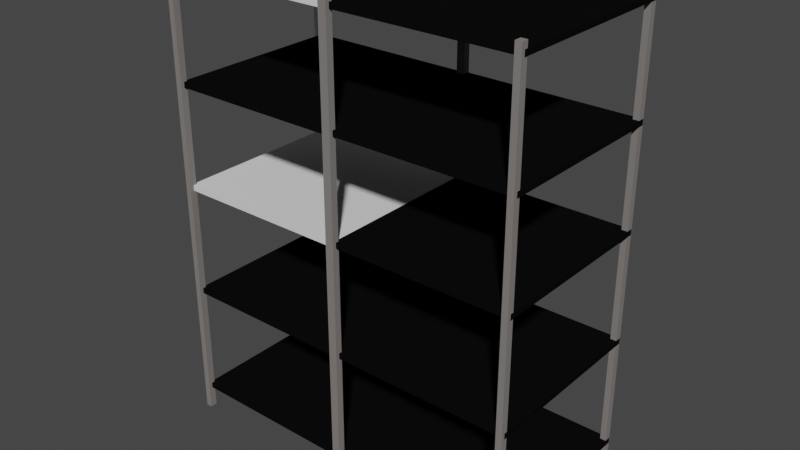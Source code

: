# Source: shelving.blend  (saved by Blender 2.80.75; exported with 4.5.12 LTS)
import bpy
from mathutils import Matrix  # noqa: F401  (used for matrix-valued properties, if any)

bpy.ops.wm.read_factory_settings(use_empty=True)
scene = bpy.context.scene
scene.name = 'Scene'

# ---- collections
col_collection = bpy.data.collections.new('Collection'); scene.collection.children.link(col_collection)

# ---- materials (node trees are filled in below, after node groups)
mat_material_023 = bpy.data.materials.new('Material.023')
mat_material_023.use_transparent_shadow = False
mat_material_023.diffuse_color = (0.214, 0.1982, 0.1916, 1.0)
mat_material_019 = bpy.data.materials.new('Material.019')
mat_material_019.use_transparent_shadow = False
mat_material_019.diffuse_color = (0.214, 0.1982, 0.1916, 1.0)
mat_material_017 = bpy.data.materials.new('Material.017')
mat_material_017.use_transparent_shadow = False
mat_material_017.diffuse_color = (0.214, 0.1982, 0.1916, 1.0)
mat_material_030 = bpy.data.materials.new('Material.030')
mat_material_030.use_transparent_shadow = False
mat_material_030.diffuse_color = (0.003936, 0.00378, 0.003715, 1.0)
mat_material_029 = bpy.data.materials.new('Material.029')
mat_material_029.use_transparent_shadow = False
mat_material_029.diffuse_color = (0.003936, 0.00378, 0.003715, 1.0)
mat_material_028 = bpy.data.materials.new('Material.028')
mat_material_028.use_transparent_shadow = False
mat_material_028.diffuse_color = (0.003936, 0.00378, 0.003715, 1.0)
mat_material_027 = bpy.data.materials.new('Material.027')
mat_material_027.use_transparent_shadow = False
mat_material_027.diffuse_color = (0.003936, 0.00378, 0.003715, 1.0)
mat_material_026 = bpy.data.materials.new('Material.026')
mat_material_026.use_transparent_shadow = False
mat_material_026.diffuse_color = (0.003936, 0.00378, 0.003715, 1.0)
mat_material_018 = bpy.data.materials.new('Material.018')
mat_material_018.use_transparent_shadow = False
mat_material_018.diffuse_color = (0.214, 0.1982, 0.1916, 1.0)
mat_material_001 = bpy.data.materials.new('Material.001')
mat_material_001.alpha_threshold = 0.0
mat_material_001.use_transparent_shadow = False
mat_material_001.diffuse_color = (0.214, 0.1982, 0.1916, 1.0)
mat_material_001.roughness = 0.5
mat_material_022 = bpy.data.materials.new('Material.022')
mat_material_022.use_transparent_shadow = False
mat_material_022.diffuse_color = (0.214, 0.1982, 0.1916, 1.0)
mat_material_015 = bpy.data.materials.new('Material.015')
mat_material_015.use_transparent_shadow = False
mat_material_025 = bpy.data.materials.new('Material.025')
mat_material_025.use_transparent_shadow = False
mat_material_025.diffuse_color = (0.003936, 0.00378, 0.003715, 1.0)
mat_material_024 = bpy.data.materials.new('Material.024')
mat_material_024.use_transparent_shadow = False
mat_material_024.diffuse_color = (0.003936, 0.00378, 0.003715, 1.0)
mat_material_014 = bpy.data.materials.new('Material.014')
mat_material_014.use_transparent_shadow = False
mat_material_013 = bpy.data.materials.new('Material.013')
mat_material_013.use_transparent_shadow = False
mat_material_013.diffuse_color = (0.003936, 0.00378, 0.003715, 1.0)
mat_material_012 = bpy.data.materials.new('Material.012')
mat_material_012.use_transparent_shadow = False
mat_material_016 = bpy.data.materials.new('Material.016')
mat_material_016.use_transparent_shadow = False
mat_material_016.diffuse_color = (0.214, 0.1982, 0.1916, 1.0)

# ---- material node trees

# ---- world
world_world = bpy.data.worlds.new('World'); scene.world = world_world
world_world.use_nodes = True; world_world.node_tree.nodes.clear()
_N = world_world.node_tree.nodes; _L = world_world.node_tree.links
n0 = _N.new('ShaderNodeOutputWorld'); n0.name = 'World Output'; n0.location = (300, 300)
n1 = _N.new('ShaderNodeBackground'); n1.name = 'Background'; n1.location = (10, 300)
n1.inputs[0].default_value = (0.05088, 0.05088, 0.05088, 1.0)
_L.new(n1.outputs[0], n0.inputs[0])
n0.is_active_output = True
world_world.color = (0.05088, 0.05088, 0.05088)
world_world.use_sun_shadow = False
world_world.sun_shadow_jitter_overblur = 0.0

# ---- meshes
me_cube_001 = bpy.data.meshes.new('Cube.001')
me_cube_001.from_pydata([(-1.0, -1.0, -1.0), (-1.0, -1.0, 1.0), (-1.0, 1.0, -1.0), (-1.0, 1.0, 1.0), (1.0, -1.0, -1.0), (1.0, -1.0, 1.0), (1.0, 1.0, -1.0), (1.0, 1.0, 1.0)], [], [(0, 1, 3, 2), (2, 3, 7, 6), (6, 7, 5, 4), (4, 5, 1, 0), (2, 6, 4, 0), (7, 3, 1, 5)])
me_cube_001.materials.append(mat_material_023)
me_cube_001.use_remesh_preserve_volume = False
me_cube_001.use_remesh_preserve_attributes = False
me_cube_001.use_mirror_vertex_groups = False
me_cube_001.update()
me_cube_002 = bpy.data.meshes.new('Cube.002')
me_cube_002.from_pydata([(-1.0, -1.0, -1.0), (-1.0, -1.0, 1.0), (-1.0, 1.0, -1.0), (-1.0, 1.0, 1.0), (1.0, -1.0, -1.0), (1.0, -1.0, 1.0), (1.0, 1.0, -1.0), (1.0, 1.0, 1.0)], [], [(0, 1, 3, 2), (2, 3, 7, 6), (6, 7, 5, 4), (4, 5, 1, 0), (2, 6, 4, 0), (7, 3, 1, 5)])
me_cube_002.materials.append(mat_material_019)
me_cube_002.use_remesh_preserve_volume = False
me_cube_002.use_remesh_preserve_attributes = False
me_cube_002.use_mirror_vertex_groups = False
me_cube_002.update()
me_cube_004 = bpy.data.meshes.new('Cube.004')
me_cube_004.from_pydata([(-1.0, -1.0, -1.0), (-1.0, -1.0, 1.0), (-1.0, 1.0, -1.0), (-1.0, 1.0, 1.0), (1.0, -1.0, -1.0), (1.0, -1.0, 1.0), (1.0, 1.0, -1.0), (1.0, 1.0, 1.0)], [], [(0, 1, 3, 2), (2, 3, 7, 6), (6, 7, 5, 4), (4, 5, 1, 0), (2, 6, 4, 0), (7, 3, 1, 5)])
me_cube_004.materials.append(mat_material_017)
me_cube_004.use_remesh_preserve_volume = False
me_cube_004.use_remesh_preserve_attributes = False
me_cube_004.use_mirror_vertex_groups = False
me_cube_004.update()
me_plane = bpy.data.meshes.new('Plane')
me_plane.from_pydata([(-1.0, -1.0, 0.0), (1.0, -1.0, 0.0), (-1.0, 1.0, 0.0), (1.0, 1.0, 0.0), (-1.0, -1.0, 0.06046), (1.0, -1.0, 0.06046), (-1.0, 1.0, 0.06046), (1.0, 1.0, 0.06046)], [], [(0, 2, 3, 1), (4, 5, 7, 6), (1, 3, 7, 5), (2, 0, 4, 6), (3, 2, 6, 7), (0, 1, 5, 4)])
_uv = me_plane.uv_layers.new(name='UVMap')
_uv.uv.foreach_set('vector', [0.0, 0.0, 0.0, 0.0, 0.0, 0.0, 0.0, 0.0, 0.1171, 0.1171, 0.8829, 0.1171, 0.8829, 0.8829, 0.1171, 0.8829, 0.0, 0.0, 0.0, 0.0, 0.0, 0.0, 0.0, 0.0, 0.0, 0.0, 0.0, 0.0, 0.0, 0.0, 0.0, 0.0, 0.0, 0.0, 0.0, 0.0, 0.0, 0.0, 0.0, 0.0, 0.0, 0.0, 0.0, 0.0, 0.0, 0.0, 0.0, 0.0])
me_plane.materials.append(mat_material_030)
me_plane.use_remesh_preserve_volume = False
me_plane.use_remesh_preserve_attributes = False
me_plane.use_mirror_vertex_groups = False
me_plane.update()
me_plane_001 = bpy.data.meshes.new('Plane.001')
me_plane_001.from_pydata([(-1.0, -1.0, 0.0), (1.0, -1.0, 0.0), (-1.0, 1.0, 0.0), (1.0, 1.0, 0.0), (-1.0, -1.0, 0.06046), (1.0, -1.0, 0.06046), (-1.0, 1.0, 0.06046), (1.0, 1.0, 0.06046)], [], [(0, 2, 3, 1), (4, 5, 7, 6), (1, 3, 7, 5), (2, 0, 4, 6), (3, 2, 6, 7), (0, 1, 5, 4)])
_uv = me_plane_001.uv_layers.new(name='UVMap')
_uv.uv.foreach_set('vector', [0.0, 0.0, 0.0, 0.0, 0.0, 0.0, 0.0, 0.0, 0.1007, 0.1007, 0.8993, 0.1007, 0.8993, 0.8993, 0.1007, 0.8993, 0.0, 0.0, 0.0, 0.0, 0.0, 0.0, 0.0, 0.0, 0.0, 0.0, 0.0, 0.0, 0.0, 0.0, 0.0, 0.0, 0.0, 0.0, 0.0, 0.0, 0.0, 0.0, 0.0, 0.0, 0.0, 0.0, 0.0, 0.0, 0.0, 0.0, 0.0, 0.0])
me_plane_001.materials.append(mat_material_029)
me_plane_001.use_remesh_preserve_volume = False
me_plane_001.use_remesh_preserve_attributes = False
me_plane_001.use_mirror_vertex_groups = False
me_plane_001.update()
me_plane_002 = bpy.data.meshes.new('Plane.002')
me_plane_002.from_pydata([(-1.0, -1.0, 0.0), (1.0, -1.0, 0.0), (-1.0, 1.0, 0.0), (1.0, 1.0, 0.0), (-1.0, -1.0, 0.06046), (1.0, -1.0, 0.06046), (-1.0, 1.0, 0.06046), (1.0, 1.0, 0.06046)], [], [(0, 2, 3, 1), (4, 5, 7, 6), (1, 3, 7, 5), (2, 0, 4, 6), (3, 2, 6, 7), (0, 1, 5, 4)])
_uv = me_plane_002.uv_layers.new(name='UVMap')
_uv.uv.foreach_set('vector', [0.0, 0.0, 0.0, 0.0, 0.0, 0.0, 0.0, 0.0, 0.07843, 0.07843, 0.9216, 0.07843, 0.9216, 0.9216, 0.07843, 0.9216, 0.0, 0.0, 0.0, 0.0, 0.0, 0.0, 0.0, 0.0, 0.0, 0.0, 0.0, 0.0, 0.0, 0.0, 0.0, 0.0, 0.0, 0.0, 0.0, 0.0, 0.0, 0.0, 0.0, 0.0, 0.0, 0.0, 0.0, 0.0, 0.0, 0.0, 0.0, 0.0])
me_plane_002.materials.append(mat_material_028)
me_plane_002.use_remesh_preserve_volume = False
me_plane_002.use_remesh_preserve_attributes = False
me_plane_002.use_mirror_vertex_groups = False
me_plane_002.update()
me_plane_003 = bpy.data.meshes.new('Plane.003')
me_plane_003.from_pydata([(-1.0, -1.0, 0.0), (1.0, -1.0, 0.0), (-1.0, 1.0, 0.0), (1.0, 1.0, 0.0), (-1.0, -1.0, 0.06046), (1.0, -1.0, 0.06046), (-1.0, 1.0, 0.06046), (1.0, 1.0, 0.06046)], [], [(0, 2, 3, 1), (4, 5, 7, 6), (1, 3, 7, 5), (2, 0, 4, 6), (3, 2, 6, 7), (0, 1, 5, 4)])
_uv = me_plane_003.uv_layers.new(name='UVMap')
_uv.uv.foreach_set('vector', [0.0, 0.0, 0.0, 0.0, 0.0, 0.0, 0.0, 0.0, 0.1134, 0.1134, 0.8866, 0.1134, 0.8866, 0.8866, 0.1134, 0.8866, 0.0, 0.0, 0.0, 0.0, 0.0, 0.0, 0.0, 0.0, 0.0, 0.0, 0.0, 0.0, 0.0, 0.0, 0.0, 0.0, 0.0, 0.0, 0.0, 0.0, 0.0, 0.0, 0.0, 0.0, 0.0, 0.0, 0.0, 0.0, 0.0, 0.0, 0.0, 0.0])
me_plane_003.materials.append(mat_material_027)
me_plane_003.use_remesh_preserve_volume = False
me_plane_003.use_remesh_preserve_attributes = False
me_plane_003.use_mirror_vertex_groups = False
me_plane_003.update()
me_plane_004 = bpy.data.meshes.new('Plane.004')
me_plane_004.from_pydata([(-1.0, -1.0, 0.0), (1.0, -1.0, 0.0), (-1.0, 1.0, 0.0), (1.0, 1.0, 0.0), (-1.0, -1.0, 0.06046), (1.0, -1.0, 0.06046), (-1.0, 1.0, 0.06046), (1.0, 1.0, 0.06046)], [], [(0, 2, 3, 1), (4, 5, 7, 6), (1, 3, 7, 5), (2, 0, 4, 6), (3, 2, 6, 7), (0, 1, 5, 4)])
_uv = me_plane_004.uv_layers.new(name='UVMap')
_uv.uv.foreach_set('vector', [0.0, 0.0, 0.0, 0.0, 0.0, 0.0, 0.0, 0.0, 0.1284, 0.1284, 0.8716, 0.1284, 0.8716, 0.8716, 0.1284, 0.8716, 0.0, 0.0, 0.0, 0.0, 0.0, 0.0, 0.0, 0.0, 0.0, 0.0, 0.0, 0.0, 0.0, 0.0, 0.0, 0.0, 0.0, 0.0, 0.0, 0.0, 0.0, 0.0, 0.0, 0.0, 0.0, 0.0, 0.0, 0.0, 0.0, 0.0, 0.0, 0.0])
me_plane_004.materials.append(mat_material_026)
me_plane_004.use_remesh_preserve_volume = False
me_plane_004.use_remesh_preserve_attributes = False
me_plane_004.use_mirror_vertex_groups = False
me_plane_004.update()
me_cube_005 = bpy.data.meshes.new('Cube.005')
me_cube_005.from_pydata([(-1.0, -1.0, -1.0), (-1.0, -1.0, 1.0), (-1.0, 1.0, -1.0), (-1.0, 1.0, 1.0), (1.0, -1.0, -1.0), (1.0, -1.0, 1.0), (1.0, 1.0, -1.0), (1.0, 1.0, 1.0)], [], [(0, 1, 3, 2), (2, 3, 7, 6), (6, 7, 5, 4), (4, 5, 1, 0), (2, 6, 4, 0), (7, 3, 1, 5)])
me_cube_005.materials.append(mat_material_018)
me_cube_005.use_remesh_preserve_volume = False
me_cube_005.use_remesh_preserve_attributes = False
me_cube_005.use_mirror_vertex_groups = False
me_cube_005.update()
me_cube_007 = bpy.data.meshes.new('Cube.007')
me_cube_007.from_pydata([(-1.0, -1.0, -1.0), (-1.0, -1.0, 1.0), (-1.0, 1.0, -1.0), (-1.0, 1.0, 1.0), (1.0, -1.0, -1.0), (1.0, -1.0, 1.0), (1.0, 1.0, -1.0), (1.0, 1.0, 1.0)], [], [(0, 1, 3, 2), (2, 3, 7, 6), (6, 7, 5, 4), (4, 5, 1, 0), (2, 6, 4, 0), (7, 3, 1, 5)])
me_cube_007.materials.append(mat_material_001)
me_cube_007.use_remesh_preserve_volume = False
me_cube_007.use_remesh_preserve_attributes = False
me_cube_007.use_mirror_vertex_groups = False
me_cube_007.update()
me_cube_008 = bpy.data.meshes.new('Cube.008')
me_cube_008.from_pydata([(-1.0, -1.0, -1.0), (-1.0, -1.0, 1.0), (-1.0, 1.0, -1.0), (-1.0, 1.0, 1.0), (1.0, -1.0, -1.0), (1.0, -1.0, 1.0), (1.0, 1.0, -1.0), (1.0, 1.0, 1.0)], [], [(0, 1, 3, 2), (2, 3, 7, 6), (6, 7, 5, 4), (4, 5, 1, 0), (2, 6, 4, 0), (7, 3, 1, 5)])
me_cube_008.materials.append(mat_material_022)
me_cube_008.use_remesh_preserve_volume = False
me_cube_008.use_remesh_preserve_attributes = False
me_cube_008.use_mirror_vertex_groups = False
me_cube_008.update()
me_cube_009 = bpy.data.meshes.new('Cube.009')
me_cube_009.from_pydata([(-1.0, -1.0, -1.0), (-1.0, -1.0, 1.0), (-1.0, 1.0, -1.0), (-1.0, 1.0, 1.0), (1.0, -1.0, -1.0), (1.0, -1.0, 1.0), (1.0, 1.0, -1.0), (1.0, 1.0, 1.0)], [], [(0, 1, 3, 2), (2, 3, 7, 6), (6, 7, 5, 4), (4, 5, 1, 0), (2, 6, 4, 0), (7, 3, 1, 5)])
me_cube_009.materials.append(mat_material_015)
me_cube_009.use_remesh_preserve_volume = False
me_cube_009.use_remesh_preserve_attributes = False
me_cube_009.use_mirror_vertex_groups = False
me_cube_009.update()
me_plane_005 = bpy.data.meshes.new('Plane.005')
me_plane_005.from_pydata([(-1.0, -1.0, 0.0), (1.0, -1.0, 0.0), (-1.0, 1.0, 0.0), (1.0, 1.0, 0.0), (-1.0, -1.0, 0.06046), (1.0, -1.0, 0.06046), (-1.0, 1.0, 0.06046), (1.0, 1.0, 0.06046)], [], [(0, 2, 3, 1), (4, 5, 7, 6), (1, 3, 7, 5), (2, 0, 4, 6), (3, 2, 6, 7), (0, 1, 5, 4)])
_uv = me_plane_005.uv_layers.new(name='UVMap')
_uv.uv.foreach_set('vector', [0.0, 0.0, 0.0, 0.0, 0.0, 0.0, 0.0, 0.0, 0.1171, 0.1171, 0.8829, 0.1171, 0.8829, 0.8829, 0.1171, 0.8829, 0.0, 0.0, 0.0, 0.0, 0.0, 0.0, 0.0, 0.0, 0.0, 0.0, 0.0, 0.0, 0.0, 0.0, 0.0, 0.0, 0.0, 0.0, 0.0, 0.0, 0.0, 0.0, 0.0, 0.0, 0.0, 0.0, 0.0, 0.0, 0.0, 0.0, 0.0, 0.0])
me_plane_005.materials.append(mat_material_025)
me_plane_005.use_remesh_preserve_volume = False
me_plane_005.use_remesh_preserve_attributes = False
me_plane_005.use_mirror_vertex_groups = False
me_plane_005.update()
me_plane_006 = bpy.data.meshes.new('Plane.006')
me_plane_006.from_pydata([(-1.0, -1.0, 0.0), (1.0, -1.0, 0.0), (-1.0, 1.0, 0.0), (1.0, 1.0, 0.0), (-1.0, -1.0, 0.06046), (1.0, -1.0, 0.06046), (-1.0, 1.0, 0.06046), (1.0, 1.0, 0.06046)], [], [(0, 2, 3, 1), (4, 5, 7, 6), (1, 3, 7, 5), (2, 0, 4, 6), (3, 2, 6, 7), (0, 1, 5, 4)])
_uv = me_plane_006.uv_layers.new(name='UVMap')
_uv.uv.foreach_set('vector', [0.0, 0.0, 0.0, 0.0, 0.0, 0.0, 0.0, 0.0, 0.1007, 0.1007, 0.8993, 0.1007, 0.8993, 0.8993, 0.1007, 0.8993, 0.0, 0.0, 0.0, 0.0, 0.0, 0.0, 0.0, 0.0, 0.0, 0.0, 0.0, 0.0, 0.0, 0.0, 0.0, 0.0, 0.0, 0.0, 0.0, 0.0, 0.0, 0.0, 0.0, 0.0, 0.0, 0.0, 0.0, 0.0, 0.0, 0.0, 0.0, 0.0])
me_plane_006.materials.append(mat_material_024)
me_plane_006.use_remesh_preserve_volume = False
me_plane_006.use_remesh_preserve_attributes = False
me_plane_006.use_mirror_vertex_groups = False
me_plane_006.update()
me_plane_007 = bpy.data.meshes.new('Plane.007')
me_plane_007.from_pydata([(-1.0, -1.0, 0.0), (1.0, -1.0, 0.0), (-1.0, 1.0, 0.0), (1.0, 1.0, 0.0), (-1.0, -1.0, 0.06046), (1.0, -1.0, 0.06046), (-1.0, 1.0, 0.06046), (1.0, 1.0, 0.06046)], [], [(0, 2, 3, 1), (4, 5, 7, 6), (1, 3, 7, 5), (2, 0, 4, 6), (3, 2, 6, 7), (0, 1, 5, 4)])
_uv = me_plane_007.uv_layers.new(name='UVMap')
_uv.uv.foreach_set('vector', [0.0, 0.0, 0.0, 0.0, 0.0, 0.0, 0.0, 0.0, 0.07843, 0.07843, 0.9216, 0.07843, 0.9216, 0.9216, 0.07843, 0.9216, 0.0, 0.0, 0.0, 0.0, 0.0, 0.0, 0.0, 0.0, 0.0, 0.0, 0.0, 0.0, 0.0, 0.0, 0.0, 0.0, 0.0, 0.0, 0.0, 0.0, 0.0, 0.0, 0.0, 0.0, 0.0, 0.0, 0.0, 0.0, 0.0, 0.0, 0.0, 0.0])
me_plane_007.materials.append(mat_material_014)
me_plane_007.use_remesh_preserve_volume = False
me_plane_007.use_remesh_preserve_attributes = False
me_plane_007.use_mirror_vertex_groups = False
me_plane_007.update()
me_plane_008 = bpy.data.meshes.new('Plane.008')
me_plane_008.from_pydata([(-1.0, -1.0, 0.0), (1.0, -1.0, 0.0), (-1.0, 1.0, 0.0), (1.0, 1.0, 0.0), (-1.0, -1.0, 0.06046), (1.0, -1.0, 0.06046), (-1.0, 1.0, 0.06046), (1.0, 1.0, 0.06046)], [], [(0, 2, 3, 1), (4, 5, 7, 6), (1, 3, 7, 5), (2, 0, 4, 6), (3, 2, 6, 7), (0, 1, 5, 4)])
_uv = me_plane_008.uv_layers.new(name='UVMap')
_uv.uv.foreach_set('vector', [0.0, 0.0, 0.0, 0.0, 0.0, 0.0, 0.0, 0.0, 0.1134, 0.1134, 0.8866, 0.1134, 0.8866, 0.8866, 0.1134, 0.8866, 0.0, 0.0, 0.0, 0.0, 0.0, 0.0, 0.0, 0.0, 0.0, 0.0, 0.0, 0.0, 0.0, 0.0, 0.0, 0.0, 0.0, 0.0, 0.0, 0.0, 0.0, 0.0, 0.0, 0.0, 0.0, 0.0, 0.0, 0.0, 0.0, 0.0, 0.0, 0.0])
me_plane_008.materials.append(mat_material_013)
me_plane_008.use_remesh_preserve_volume = False
me_plane_008.use_remesh_preserve_attributes = False
me_plane_008.use_mirror_vertex_groups = False
me_plane_008.update()
me_plane_009 = bpy.data.meshes.new('Plane.009')
me_plane_009.from_pydata([(-1.0, -1.0, 0.0), (1.0, -1.0, 0.0), (-1.0, 1.0, 0.0), (1.0, 1.0, 0.0), (-1.0, -1.0, 0.06046), (1.0, -1.0, 0.06046), (-1.0, 1.0, 0.06046), (1.0, 1.0, 0.06046)], [], [(0, 2, 3, 1), (4, 5, 7, 6), (1, 3, 7, 5), (2, 0, 4, 6), (3, 2, 6, 7), (0, 1, 5, 4)])
_uv = me_plane_009.uv_layers.new(name='UVMap')
_uv.uv.foreach_set('vector', [0.0, 0.0, 0.0, 0.0, 0.0, 0.0, 0.0, 0.0, 0.1284, 0.1284, 0.8716, 0.1284, 0.8716, 0.8716, 0.1284, 0.8716, 0.0, 0.0, 0.0, 0.0, 0.0, 0.0, 0.0, 0.0, 0.0, 0.0, 0.0, 0.0, 0.0, 0.0, 0.0, 0.0, 0.0, 0.0, 0.0, 0.0, 0.0, 0.0, 0.0, 0.0, 0.0, 0.0, 0.0, 0.0, 0.0, 0.0, 0.0, 0.0])
me_plane_009.materials.append(mat_material_012)
me_plane_009.use_remesh_preserve_volume = False
me_plane_009.use_remesh_preserve_attributes = False
me_plane_009.use_mirror_vertex_groups = False
me_plane_009.update()
me_cube_010 = bpy.data.meshes.new('Cube.010')
me_cube_010.from_pydata([(-1.0, -1.0, -1.0), (-1.0, -1.0, 1.0), (-1.0, 1.0, -1.0), (-1.0, 1.0, 1.0), (1.0, -1.0, -1.0), (1.0, -1.0, 1.0), (1.0, 1.0, -1.0), (1.0, 1.0, 1.0)], [], [(0, 1, 3, 2), (2, 3, 7, 6), (6, 7, 5, 4), (4, 5, 1, 0), (2, 6, 4, 0), (7, 3, 1, 5)])
me_cube_010.materials.append(mat_material_016)
me_cube_010.use_remesh_preserve_volume = False
me_cube_010.use_remesh_preserve_attributes = False
me_cube_010.use_mirror_vertex_groups = False
me_cube_010.update()

# ---- objects
ob_cube = bpy.data.objects.new('Cube', me_cube_001)
ob_cube_001 = bpy.data.objects.new('Cube.001', me_cube_002)
ob_cube_003 = bpy.data.objects.new('Cube.003', me_cube_004)
ob_plane = bpy.data.objects.new('Plane', me_plane)
ob_plane_001 = bpy.data.objects.new('Plane.001', me_plane_001)
ob_plane_002 = bpy.data.objects.new('Plane.002', me_plane_002)
ob_plane_003 = bpy.data.objects.new('Plane.003', me_plane_003)
ob_plane_004 = bpy.data.objects.new('Plane.004', me_plane_004)
ob_cube_004 = bpy.data.objects.new('Cube.004', me_cube_005)
ob_cube_002 = bpy.data.objects.new('Cube.002', me_cube_007)
ob_cube_005 = bpy.data.objects.new('Cube.005', me_cube_008)
ob_cube_006 = bpy.data.objects.new('Cube.006', me_cube_009)
ob_plane_005 = bpy.data.objects.new('Plane.005', me_plane_005)
ob_plane_006 = bpy.data.objects.new('Plane.006', me_plane_006)
ob_plane_007 = bpy.data.objects.new('Plane.007', me_plane_007)
ob_plane_008 = bpy.data.objects.new('Plane.008', me_plane_008)
ob_plane_009 = bpy.data.objects.new('Plane.009', me_plane_009)
ob_cube_007 = bpy.data.objects.new('Cube.007', me_cube_010)

# ---- transforms, parenting, visibility, modifiers, constraints
ob_cube.location = (0.0, 0.0, 0.0)
ob_cube.scale = (0.01297, -0.01526, 1.0)
ob_cube.lineart.crease_threshold = 0.0
ob_cube_001.location = (0.7691, 0.0, 0.0)
ob_cube_001.scale = (0.01297, -0.01526, 1.0)
ob_cube_001.lineart.crease_threshold = 0.0
ob_cube_003.location = (0.0, 0.7705, 0.0)
ob_cube_003.scale = (0.01297, -0.01526, 1.0)
ob_cube_003.lineart.crease_threshold = 0.0
ob_plane.location = (0.3927, 0.3915, -0.905)
ob_plane.scale = (0.3906, 0.3906, 0.3906)
ob_plane.lineart.crease_threshold = 0.0
ob_plane_001.location = (0.3927, 0.3915, -0.4206)
ob_plane_001.scale = (0.3906, 0.3906, 0.3906)
ob_plane_001.lineart.crease_threshold = 0.0
ob_plane_002.location = (0.3927, 0.3915, 0.05913)
ob_plane_002.scale = (0.3906, 0.3906, 0.3906)
ob_plane_002.lineart.crease_threshold = 0.0
ob_plane_003.location = (0.3927, 0.3915, 0.4979)
ob_plane_003.scale = (0.3906, 0.3906, 0.3906)
ob_plane_003.lineart.crease_threshold = 0.0
ob_plane_004.location = (0.3927, 0.3915, 0.9494)
ob_plane_004.scale = (0.3906, 0.3906, 0.3906)
ob_plane_004.lineart.crease_threshold = 0.0
ob_cube_004.location = (0.7691, 0.7705, 0.0)
ob_cube_004.scale = (0.01297, -0.01526, 1.0)
ob_cube_004.lineart.crease_threshold = 0.0
ob_cube_002.location = (-0.7805, 0.001586, -0.004074)
ob_cube_002.scale = (0.01297, -0.01526, 1.0)
ob_cube_002.lineart.crease_threshold = 0.0
ob_cube_005.location = (-0.01135, 0.001586, -0.004074)
ob_cube_005.scale = (0.01297, -0.01526, 1.0)
ob_cube_005.lineart.crease_threshold = 0.0
ob_cube_006.location = (-0.7805, 0.7721, -0.004074)
ob_cube_006.scale = (0.01297, -0.01526, 1.0)
ob_cube_006.lineart.crease_threshold = 0.0
ob_plane_005.location = (-0.3878, 0.3931, -0.9091)
ob_plane_005.scale = (0.3906, 0.3906, 0.3906)
ob_plane_005.lineart.crease_threshold = 0.0
ob_plane_006.location = (-0.3878, 0.3931, -0.4247)
ob_plane_006.scale = (0.3906, 0.3906, 0.3906)
ob_plane_006.lineart.crease_threshold = 0.0
ob_plane_007.location = (-0.3878, 0.3931, 0.05506)
ob_plane_007.scale = (0.3906, 0.3906, 0.3906)
ob_plane_007.lineart.crease_threshold = 0.0
ob_plane_008.location = (-0.3878, 0.3931, 0.4938)
ob_plane_008.scale = (0.3906, 0.3906, 0.3906)
ob_plane_008.lineart.crease_threshold = 0.0
ob_plane_009.location = (-0.3878, 0.3931, 0.9454)
ob_plane_009.scale = (0.3906, 0.3906, 0.3906)
ob_plane_009.lineart.crease_threshold = 0.0
ob_cube_007.location = (-0.01135, 0.7721, -0.004074)
ob_cube_007.scale = (0.01297, -0.01526, 1.0)
ob_cube_007.lineart.crease_threshold = 0.0

# ---- collection membership
col_collection.objects.link(ob_cube)
col_collection.objects.link(ob_cube_001)
col_collection.objects.link(ob_cube_003)
col_collection.objects.link(ob_plane)
col_collection.objects.link(ob_plane_001)
col_collection.objects.link(ob_plane_002)
col_collection.objects.link(ob_plane_003)
col_collection.objects.link(ob_plane_004)
col_collection.objects.link(ob_cube_004)
col_collection.objects.link(ob_cube_002)
col_collection.objects.link(ob_cube_005)
col_collection.objects.link(ob_cube_006)
col_collection.objects.link(ob_plane_005)
col_collection.objects.link(ob_plane_006)
col_collection.objects.link(ob_plane_007)
col_collection.objects.link(ob_plane_008)
col_collection.objects.link(ob_plane_009)
col_collection.objects.link(ob_cube_007)

# ---- scene / render settings (as saved in the file)
scene.frame_start = 1; scene.frame_end = 250; scene.frame_set(1)
scene.render.engine = 'BLENDER_EEVEE_NEXT'
scene.cycles.use_denoising = False
scene.cycles.samples = 128
scene.cycles.sampling_pattern = 'TABULATED_SOBOL'
scene.cycles.use_adaptive_sampling = False
scene.cycles.use_light_tree = False
scene.view_settings.view_transform = 'Filmic'
bpy.context.view_layer.update()

# ---- added for rendering (the .blend has no active camera and no usable light): camera, sun
cam_auto = bpy.data.cameras.new('AutoCamera')
cam_auto.lens = 50.0
cam_auto.sensor_width = 36.0
cam_auto.clip_end = 1000.0
ob_auto_camera = bpy.data.objects.new('AutoCamera', cam_auto)
scene.collection.objects.link(ob_auto_camera)
ob_auto_camera.location = (2.46834, -2.58208, 1.9767)
ob_auto_camera.rotation_euler = (1.09748, -7.21219e-08, 0.694738)
scene.camera = ob_auto_camera
light_auto_sun = bpy.data.lights.new('AutoSun', 'SUN')
light_auto_sun.energy = 3.0
light_auto_sun.angle = 0.0523599
ob_auto_sun = bpy.data.objects.new('AutoSun', light_auto_sun)
scene.collection.objects.link(ob_auto_sun)
ob_auto_sun.rotation_euler = (0.872665, 0.174533, 0.523599)
bpy.context.view_layer.update()
